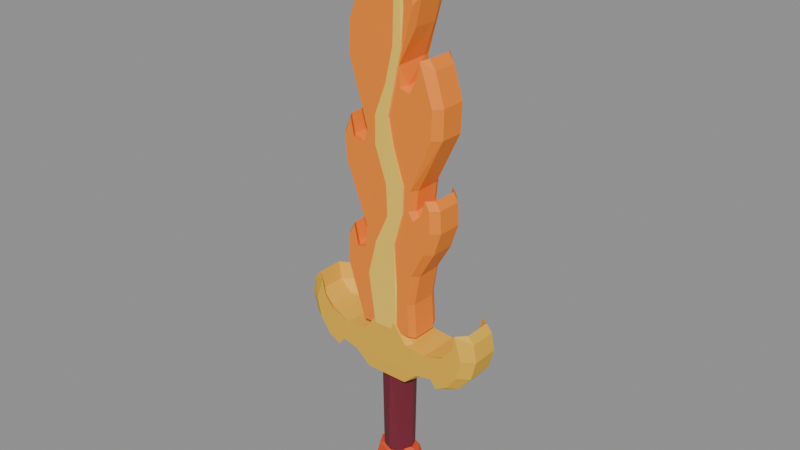 # Source: BE_HeldFireSword.blend  (saved by Blender 5.2.45; exported with 4.5.12 LTS)
import bpy
from mathutils import Matrix  # noqa: F401  (used for matrix-valued properties, if any)

bpy.ops.wm.read_factory_settings(use_empty=True)
scene = bpy.context.scene
scene.name = 'HeldFireSword'

# ---- materials (node trees are filled in below, after node groups)
mat_blade_003 = bpy.data.materials.new('Blade.003')
mat_blade_003.diffuse_color = (1.0, 0.2542, 0.0137, 1.0)
mat_core = bpy.data.materials.new('Core')
mat_core.diffuse_color = (1.0, 0.6514, 0.07421, 1.0)
mat_guard_003 = bpy.data.materials.new('Guard.003')
mat_guard_003.diffuse_color = (0.8632, 0.4851, 0.03434, 1.0)
mat_grip_003 = bpy.data.materials.new('Grip.003')
mat_grip_003.diffuse_color = (0.1746, 0.01298, 0.02956, 1.0)
mat_pommel_003 = bpy.data.materials.new('Pommel.003')
mat_pommel_003.diffuse_color = (0.8228, 0.07227, 0.01229, 1.0)

# ---- material node trees
mat_blade_003.use_nodes = True; mat_blade_003.node_tree.nodes.clear()
_N = mat_blade_003.node_tree.nodes; _L = mat_blade_003.node_tree.links
n0 = _N.new('ShaderNodeBsdfPrincipled'); n0.name = 'Principled BSDF'; n0.location = (-200, 100)
n0.inputs[0].default_value = (1.0, 0.2542, 0.0137, 1.0)
n0.inputs[2].default_value = 0.65
n0.inputs[10].default_value = 0.005
n1 = _N.new('ShaderNodeOutputMaterial'); n1.name = 'Material Output'; n1.location = (200, 100)
_L.new(n0.outputs[0], n1.inputs[0])
n1.is_active_output = True
mat_core.use_nodes = True; mat_core.node_tree.nodes.clear()
_N = mat_core.node_tree.nodes; _L = mat_core.node_tree.links
n0 = _N.new('ShaderNodeBsdfPrincipled'); n0.name = 'Principled BSDF'; n0.location = (-200, 100)
n0.inputs[0].default_value = (1.0, 0.6514, 0.07421, 1.0)
n0.inputs[2].default_value = 0.65
n0.inputs[10].default_value = 0.005
n1 = _N.new('ShaderNodeOutputMaterial'); n1.name = 'Material Output'; n1.location = (200, 100)
_L.new(n0.outputs[0], n1.inputs[0])
n1.is_active_output = True
mat_guard_003.use_nodes = True; mat_guard_003.node_tree.nodes.clear()
_N = mat_guard_003.node_tree.nodes; _L = mat_guard_003.node_tree.links
n0 = _N.new('ShaderNodeBsdfPrincipled'); n0.name = 'Principled BSDF'; n0.location = (-200, 100)
n0.inputs[0].default_value = (0.8632, 0.4851, 0.03434, 1.0)
n0.inputs[2].default_value = 0.65
n0.inputs[10].default_value = 0.005
n1 = _N.new('ShaderNodeOutputMaterial'); n1.name = 'Material Output'; n1.location = (200, 100)
_L.new(n0.outputs[0], n1.inputs[0])
n1.is_active_output = True
mat_grip_003.use_nodes = True; mat_grip_003.node_tree.nodes.clear()
_N = mat_grip_003.node_tree.nodes; _L = mat_grip_003.node_tree.links
n0 = _N.new('ShaderNodeBsdfPrincipled'); n0.name = 'Principled BSDF'; n0.location = (-200, 100)
n0.inputs[0].default_value = (0.1746, 0.01298, 0.02956, 1.0)
n0.inputs[2].default_value = 0.65
n0.inputs[10].default_value = 0.005
n1 = _N.new('ShaderNodeOutputMaterial'); n1.name = 'Material Output'; n1.location = (200, 100)
_L.new(n0.outputs[0], n1.inputs[0])
n1.is_active_output = True
mat_pommel_003.use_nodes = True; mat_pommel_003.node_tree.nodes.clear()
_N = mat_pommel_003.node_tree.nodes; _L = mat_pommel_003.node_tree.links
n0 = _N.new('ShaderNodeBsdfPrincipled'); n0.name = 'Principled BSDF'; n0.location = (-200, 100)
n0.inputs[0].default_value = (0.8228, 0.07227, 0.01229, 1.0)
n0.inputs[2].default_value = 0.65
n0.inputs[10].default_value = 0.005
n1 = _N.new('ShaderNodeOutputMaterial'); n1.name = 'Material Output'; n1.location = (200, 100)
_L.new(n0.outputs[0], n1.inputs[0])
n1.is_active_output = True

# ---- meshes
me_be_heldfiresword_mesh = bpy.data.meshes.new('BE_HeldFireSword_Mesh')
me_be_heldfiresword_mesh.from_pydata([(-0.2552, -0.19, 0.8975), (-0.4311, -0.19, 1.44), (-0.4224, -0.19, 1.695), (-0.3608, -0.19, 1.814), (-0.3168, -0.19, 1.617), (-0.2288, -0.19, 1.636), (-0.2135, -0.1902, 1.854), (-0.4312, -0.19, 2.424), (-0.44, -0.19, 2.651), (-0.3784, -0.19, 2.818), (-0.3432, -0.19, 2.641), (-0.2376, -0.19, 2.592), (-0.1936, -0.19, 2.759), (-0.3772, -0.1902, 3.372), (-0.3696, -0.19, 3.646), (-0.264, -0.19, 3.941), (-0.088, -0.19, 4.227), (-0.008791, -0.1892, 4.465), (-0.0323, -0.184, 4.602), (0.0132, -0.19, 4.621), (0.1408, -0.19, 4.453), (0.2552, -0.19, 4.187), (0.2796, -0.1897, 3.876), (0.1465, -0.1878, 3.378), (0.1584, -0.19, 3.193), (0.2552, -0.19, 3.163), (0.3256, -0.19, 3.301), (0.3548, -0.1905, 3.455), (0.484, -0.19, 3.084), (0.4752, -0.19, 2.818), (0.267, -0.1902, 2.319), (0.2464, -0.19, 2.129), (0.2992, -0.19, 2.05), (0.3784, -0.19, 2.129), (0.4224, -0.19, 2.277), (0.4664, -0.19, 2.198), (0.4752, -0.19, 1.991), (0.4136, -0.19, 1.774), (0.2816, -0.19, 1.518), (0.2376, -0.19, 1.223), (0.2552, -0.19, 0.8975), (-0.2891, -0.1284, 0.8711), (-0.49, -0.12, 1.42), (-0.48, -0.12, 1.68), (-0.41, -0.12, 1.8), (-0.36, -0.12, 1.6), (-0.26, -0.12, 1.62), (-0.24, -0.12, 1.83), (-0.38, -0.12, 2.12), (-0.49, -0.12, 2.42), (-0.5, -0.12, 2.65), (-0.43, -0.12, 2.82), (-0.39, -0.12, 2.64), (-0.27, -0.12, 2.59), (-0.2188, -0.1176, 2.768), (-0.43, -0.12, 3.38), (-0.42, -0.12, 3.66), (-0.3, -0.12, 3.96), (-0.1, -0.12, 4.25), (0.015, -0.12, 4.65), (0.16, -0.12, 4.48), (0.29, -0.12, 4.21), (0.32, -0.12, 3.96), (0.26, -0.12, 3.69), (0.18, -0.12, 3.2), (0.29, -0.12, 3.17), (0.37, -0.12, 3.31), (0.4, -0.12, 3.47), (0.46, -0.12, 3.38), (0.55, -0.12, 3.09), (0.5407, -0.1148, 2.815), (0.3, -0.12, 2.31), (0.28, -0.12, 2.12), (0.34, -0.12, 2.04), (0.43, -0.12, 2.12), (0.48, -0.12, 2.27), (0.53, -0.12, 2.19), (0.54, -0.12, 1.98), (0.47, -0.12, 1.76), (0.32, -0.12, 1.5), (0.27, -0.12, 1.2), (0.29, -0.12, 0.87), (-0.2887, 0.1295, 0.8725), (-0.49, 0.12, 1.42), (-0.48, 0.12, 1.68), (-0.41, 0.12, 1.8), (-0.36, 0.12, 1.6), (-0.26, 0.12, 1.62), (-0.24, 0.12, 1.83), (-0.38, 0.12, 2.12), (-0.49, 0.12, 2.42), (-0.5, 0.12, 2.65), (-0.43, 0.12, 2.82), (-0.39, 0.12, 2.64), (-0.27, 0.12, 2.59), (-0.22, 0.12, 2.76), (-0.4288, 0.12, 3.389), (-0.42, 0.12, 3.66), (-0.3, 0.12, 3.96), (-0.1, 0.12, 4.25), (-0.008028, 0.1895, 4.462), (-0.035, 0.12, 4.62), (0.015, 0.12, 4.65), (0.16, 0.12, 4.48), (0.29, 0.12, 4.21), (0.32, 0.12, 3.96), (0.26, 0.12, 3.69), (0.16, 0.12, 3.39), (0.1649, 0.1872, 3.196), (0.29, 0.12, 3.17), (0.37, 0.12, 3.31), (0.4, 0.12, 3.47), (0.46, 0.12, 3.38), (0.55, 0.12, 3.09), (0.5416, 0.1127, 2.812), (0.3, 0.12, 2.31), (0.28, 0.12, 2.12), (0.34, 0.12, 2.04), (0.43, 0.12, 2.12), (0.48, 0.12, 2.27), (0.53, 0.12, 2.19), (0.54, 0.12, 1.98), (0.47, 0.12, 1.76), (0.32, 0.12, 1.5), (0.27, 0.12, 1.2), (0.29, 0.12, 0.87), (-0.2552, 0.19, 0.8975), (-0.4311, 0.19, 1.44), (-0.4224, 0.19, 1.695), (-0.3608, 0.19, 1.814), (-0.3168, 0.19, 1.617), (-0.2288, 0.19, 1.636), (-0.2135, 0.1902, 1.854), (-0.4312, 0.19, 2.424), (-0.44, 0.19, 2.651), (-0.3784, 0.19, 2.818), (-0.3432, 0.19, 2.641), (-0.2376, 0.19, 2.592), (-0.1936, 0.19, 2.759), (-0.3772, 0.1902, 3.372), (-0.3696, 0.19, 3.646), (-0.264, 0.19, 3.941), (-0.088, 0.19, 4.227), (-0.0308, 0.19, 4.591), (0.0132, 0.19, 4.621), (0.1408, 0.19, 4.453), (0.2552, 0.19, 4.187), (0.2796, 0.1897, 3.876), (0.1408, 0.19, 3.38), (0.2552, 0.19, 3.163), (0.3256, 0.19, 3.301), (0.3548, 0.1905, 3.455), (0.484, 0.19, 3.084), (0.4752, 0.19, 2.818), (0.267, 0.1902, 2.319), (0.2464, 0.19, 2.129), (0.2992, 0.19, 2.05), (0.3784, 0.19, 2.129), (0.4224, 0.19, 2.277), (0.4664, 0.19, 2.198), (0.4752, 0.19, 1.991), (0.4136, 0.19, 1.774), (0.2816, 0.19, 1.518), (0.2376, 0.19, 1.223), (0.2552, 0.19, 0.8975), (-0.2031, -0.1972, 0.4032), (-0.352, -0.2, 0.5337), (-0.5104, -0.2, 0.5731), (-0.572, -0.2, 0.4943), (-0.6864, -0.2, 0.5534), (-0.792, -0.2, 0.7012), (-0.836, -0.2, 0.8883), (-0.7652, -0.2004, 1.118), (-0.7304, -0.2, 0.9573), (-0.6336, -0.2, 0.8391), (-0.4506, -0.1985, 0.7794), (-0.238, -0.199, 0.8001), (-0.06232, -0.199, 1.054), (-0.0004666, -0.1984, 1.125), (0.2288, -0.2, 0.7997), (0.4418, -0.1986, 0.7812), (0.6336, -0.2, 0.8391), (0.7304, -0.2, 0.9573), (0.7646, -0.2003, 1.116), (0.836, -0.2, 0.8883), (0.792, -0.2, 0.7012), (0.6864, -0.2, 0.5534), (0.572, -0.2, 0.4943), (0.5104, -0.2, 0.5731), (0.352, -0.2, 0.5337), (0.214, -0.1957, 0.4036), (-0.4, -0.13, 0.53), (-0.58, -0.13, 0.57), (-0.65, -0.13, 0.49), (-0.78, -0.13, 0.55), (-0.9, -0.13, 0.7), (-0.95, -0.13, 0.89), (-0.92, -0.13, 1.06), (-0.86, -0.13, 1.13), (-0.83, -0.13, 0.96), (-0.72, -0.13, 0.84), (0.26, -0.13, 0.8), (0.72, -0.13, 0.84), (0.83, -0.13, 0.96), (0.86, -0.13, 1.13), (0.92, -0.13, 1.06), (0.95, -0.13, 0.89), (0.9, -0.13, 0.7), (0.78, -0.13, 0.55), (0.65, -0.13, 0.49), (0.58, -0.13, 0.57), (0.4, -0.13, 0.53), (-0.23, 0.13, 0.4), (-0.4, 0.13, 0.53), (-0.58, 0.13, 0.57), (-0.65, 0.13, 0.49), (-0.78, 0.13, 0.55), (-0.9, 0.13, 0.7), (-0.95, 0.13, 0.89), (-0.92, 0.13, 1.06), (-0.86, 0.13, 1.13), (-0.83, 0.13, 0.96), (-0.72, 0.13, 0.84), (-0.4461, 0.199, 0.7807), (-0.26, 0.13, 0.8), (-0.00338, 0.2, 1.126), (0.09, 0.13, 1.03), (0.2386, 0.1985, 0.7994), (0.4479, 0.198, 0.7799), (0.72, 0.13, 0.84), (0.83, 0.13, 0.96), (0.86, 0.13, 1.13), (0.92, 0.13, 1.06), (0.95, 0.13, 0.89), (0.9, 0.13, 0.7), (0.78, 0.13, 0.55), (0.65, 0.13, 0.49), (0.58, 0.13, 0.57), (0.4, 0.13, 0.53), (0.2074, 0.198, 0.4031), (-0.2024, 0.2, 0.4057), (-0.352, 0.2, 0.5337), (-0.5104, 0.2, 0.5731), (-0.572, 0.2, 0.4943), (-0.6864, 0.2, 0.5534), (-0.792, 0.2, 0.7012), (-0.836, 0.2, 0.8883), (-0.7652, 0.2004, 1.118), (-0.7304, 0.2, 0.9573), (-0.6336, 0.2, 0.8391), (-0.2288, 0.2, 0.7997), (0.6336, 0.2, 0.8391), (0.7304, 0.2, 0.9573), (0.7646, 0.2003, 1.116), (0.836, 0.2, 0.8883), (0.792, 0.2, 0.7012), (0.6864, 0.2, 0.5534), (0.572, 0.2, 0.4943), (0.5104, 0.2, 0.5731), (0.352, 0.2, 0.5337), (0.14, 0.0, -0.5), (0.1067, 0.1018, -0.497), (8.573e-18, 0.14, -0.5), (-0.1018, 0.1067, -0.497), (-0.14, 1.715e-17, -0.5), (-0.1067, -0.1018, -0.497), (-2.572e-17, -0.14, -0.5), (0.1018, -0.1067, -0.497), (0.16, 0.0, -0.4513), (9.797e-18, 0.16, -0.4513), (-0.16, 1.959e-17, -0.4513), (-2.939e-17, -0.16, -0.4513), (0.16, 0.0, 0.3964), (0.1131, 0.1131, 0.3964), (9.797e-18, 0.16, 0.3964), (-0.1131, 0.1131, 0.3964), (-0.16, 1.959e-17, 0.3964), (-0.1131, -0.1131, 0.3964), (0.003467, -0.1473, 0.4472), (0.1131, -0.1131, 0.3964), (0.14, 0.0, 0.45), (0.09899, 0.09899, 0.45), (8.573e-18, 0.14, 0.45), (-0.09899, 0.09899, 0.45), (-0.14, 1.715e-17, 0.45), (-0.09899, -0.09899, 0.45), (0.09899, -0.09899, 0.45), (0.07704, -0.0301, -0.9513), (0.03044, 0.06345, -0.9509), (-0.07704, 0.0301, -0.9513), (-0.03044, -0.06345, -0.9509), (0.22, 0.0, -0.89), (0.1556, 0.1131, -0.89), (1.347e-17, 0.16, -0.89), (-0.1556, 0.1131, -0.89), (-0.22, 1.959e-17, -0.89), (-0.1556, -0.1131, -0.89), (-4.041e-17, -0.16, -0.89), (0.1556, -0.1131, -0.89), (0.27, 0.0, -0.7), (0.1909, 0.1414, -0.7), (1.653e-17, 0.2, -0.7), (-0.1909, 0.1414, -0.7), (-0.27, 2.449e-17, -0.7), (-0.1909, -0.1414, -0.7), (-4.96e-17, -0.2, -0.7), (0.1909, -0.1414, -0.7), (0.22, 0.0, -0.51), (0.1556, 0.1131, -0.51), (1.347e-17, 0.16, -0.51), (-0.1556, 0.1131, -0.51), (-0.22, 1.959e-17, -0.51), (-0.1556, -0.1131, -0.51), (-4.041e-17, -0.16, -0.51), (0.1556, -0.1131, -0.51), (0.09669, -0.03235, -0.4382), (0.03971, 0.07327, -0.4389), (-0.09669, 0.03235, -0.4382), (-0.03971, -0.07327, -0.4389), (-0.1197, -0.1998, 0.9103), (-0.1892, -0.1991, 1.396), (-0.1004, -0.2014, 1.742), (0.02833, -0.2012, 2.019), (0.0187, -0.2022, 2.304), (-0.09875, -0.2001, 2.639), (-0.09948, -0.1997, 2.909), (0.01567, -0.2017, 3.207), (0.08867, -0.2003, 3.53), (0.09946, -0.1998, 3.891), (0.1598, -0.1992, 4.181), (0.09848, -0.2001, 2.643), (0.1995, -0.1995, 2.34), (0.1897, -0.1999, 2.082), (0.09836, -0.201, 1.757), (0.1198, -0.1991, 0.9103), (0.1913, -0.19, 3.854), (0.17, -0.2, 3.502), (0.03857, -0.2015, 2.92), (0.1227, -0.19, 1.357), (-0.1199, -0.1802, 0.9106), (-0.1894, -0.181, 1.398), (-0.09665, -0.1792, 1.756), (0.02861, -0.1787, 2.023), (0.01828, -0.1777, 2.305), (-0.0993, -0.1798, 2.643), (-0.09907, -0.1802, 2.91), (0.01642, -0.1784, 3.208), (0.08939, -0.1797, 3.536), (0.0989, -0.1802, 3.887), (0.1597, -0.1808, 4.182), (0.03944, -0.1788, 2.92), (0.09635, -0.1798, 2.65), (0.1997, -0.1805, 2.339), (0.1893, -0.1801, 2.079), (0.09892, -0.1791, 1.761), (0.1196, -0.1808, 0.9102), (0.1699, -0.1794, 3.507), (-0.1197, 0.1802, 0.9103), (-0.1892, 0.1809, 1.396), (-0.1004, 0.1786, 1.742), (0.02833, 0.1788, 2.019), (0.0187, 0.1778, 2.304), (-0.09875, 0.1799, 2.639), (-0.09948, 0.1803, 2.909), (0.01567, 0.1783, 3.207), (0.08867, 0.1797, 3.53), (0.09946, 0.1802, 3.891), (0.1598, 0.1808, 4.181), (0.09848, 0.1799, 2.643), (0.1995, 0.1805, 2.34), (0.1897, 0.1801, 2.082), (0.09836, 0.179, 1.757), (0.1198, 0.1809, 0.9103), (0.1913, 0.19, 3.854), (0.17, 0.18, 3.502), (0.03857, 0.1785, 2.92), (0.1227, 0.19, 1.357), (-0.1199, 0.1998, 0.9106), (-0.1894, 0.199, 1.398), (-0.09665, 0.2008, 1.756), (0.02861, 0.2013, 2.023), (0.01828, 0.2023, 2.305), (-0.0993, 0.2002, 2.643), (-0.09907, 0.1998, 2.91), (0.01642, 0.2016, 3.208), (0.08939, 0.2003, 3.536), (0.0989, 0.1998, 3.887), (0.1597, 0.1992, 4.182), (0.03944, 0.2012, 2.92), (0.09635, 0.2002, 2.65), (0.1997, 0.1995, 2.339), (0.1893, 0.1999, 2.079), (0.09892, 0.2009, 1.761), (0.1196, 0.1992, 0.9102), (0.1699, 0.2006, 3.507)], [], [(1, 42, 41), (13, 54, 12), (17, 58, 16), (22, 63, 62), (22, 23, 63), (30, 71, 70), (55, 96, 54), (83, 127, 82), (99, 100, 142), (106, 147, 105), (108, 148, 107), (115, 154, 114), (172, 198, 197), (174, 175, 200), (180, 201, 179), (189, 190, 211), (178, 225, 177), (220, 247, 219), (223, 249, 222), (225, 250, 224), (226, 227, 225), (239, 259, 238), (261, 268, 260), (263, 269, 262), (265, 270, 264), (267, 271, 266), (278, 285, 277), (288, 293, 292), (290, 297, 296), (309, 316, 308), (313, 318, 312), (334, 338, 333), (335, 349, 329), (337, 350, 336), (338, 354, 333), (338, 355, 354), (372, 376, 371), (373, 387, 367), (375, 388, 374), (376, 392, 371), (376, 393, 392), (9, 8, 7, 6, 5, 4, 3, 2, 1, 0, 40, 39, 38, 37, 36, 35, 34, 33, 32, 31, 30, 29, 28, 27, 26, 25, 24, 23, 22, 21, 20, 19, 18, 17, 16, 15, 14, 13, 12, 11, 10), (43, 42, 1, 2), (0, 1, 41), (44, 43, 2, 3), (44, 3, 4, 45), (46, 45, 4, 5), (47, 46, 5, 6), (48, 6, 7, 49), (6, 48, 47), (50, 49, 7, 8), (51, 50, 8, 9), (52, 51, 9, 10), (53, 52, 10, 11), (54, 53, 11, 12), (55, 13, 14, 56), (13, 55, 54), (56, 14, 15, 57), (57, 15, 16, 58), (60, 59, 19, 20), (19, 59, 18), (61, 60, 20, 21), (62, 61, 21, 22), (64, 24, 25, 65), (23, 24, 64), (65, 25, 26, 66), (66, 26, 27, 67), (68, 27, 28, 69), (27, 68, 67), (70, 69, 28, 29), (71, 30, 31, 72), (29, 30, 70), (72, 31, 32, 73), (73, 32, 33, 74), (74, 33, 34, 75), (75, 34, 35, 76), (76, 35, 36, 77), (78, 77, 36, 37), (79, 78, 37, 38), (79, 38, 39, 80), (80, 39, 40, 81), (81, 40, 0, 41), (82, 41, 42, 83), (83, 42, 43, 84), (84, 43, 44, 85), (85, 44, 45, 86), (86, 45, 46, 87), (87, 46, 47, 88), (88, 47, 48, 89), (89, 48, 49, 90), (90, 49, 50, 91), (91, 50, 51, 92), (92, 51, 52, 93), (93, 52, 53, 94), (94, 53, 54, 95), (96, 55, 56, 97), (54, 96, 95), (97, 56, 57, 98), (98, 57, 58, 99), (99, 58, 17, 100), (100, 17, 18, 101), (101, 18, 59, 102), (102, 59, 60, 103), (103, 60, 61, 104), (104, 61, 62, 105), (105, 62, 63, 106), (106, 63, 23, 107), (107, 23, 64, 108), (108, 64, 65, 109), (109, 65, 66, 110), (110, 66, 67, 111), (111, 67, 68, 112), (112, 68, 69, 113), (113, 69, 70, 114), (114, 70, 71, 115), (115, 71, 72, 116), (116, 72, 73, 117), (117, 73, 74, 118), (118, 74, 75, 119), (119, 75, 76, 120), (120, 76, 77, 121), (121, 77, 78, 122), (122, 78, 79, 123), (123, 79, 80, 124), (124, 80, 81, 125), (125, 81, 41, 82), (127, 83, 84, 128), (82, 127, 126), (128, 84, 85, 129), (130, 129, 85, 86), (130, 86, 87, 131), (131, 87, 88, 132), (133, 132, 89, 90), (88, 89, 132), (133, 90, 91, 134), (134, 91, 92, 135), (135, 92, 93, 136), (136, 93, 94, 137), (137, 94, 95, 138), (139, 138, 95, 96), (140, 139, 96, 97), (141, 140, 97, 98), (142, 141, 98, 99), (144, 143, 101, 102), (100, 101, 143), (144, 102, 103, 145), (145, 103, 104, 146), (146, 104, 105, 147), (147, 106, 107, 148), (150, 149, 109, 110), (108, 109, 149), (151, 150, 110, 111), (152, 151, 112, 113), (111, 112, 151), (152, 113, 114, 153), (155, 154, 115, 116), (114, 154, 153), (156, 155, 116, 117), (157, 156, 117, 118), (158, 157, 118, 119), (159, 158, 119, 120), (160, 159, 120, 121), (160, 121, 122, 161), (161, 122, 123, 162), (163, 162, 123, 124), (164, 163, 124, 125), (164, 125, 82, 126), (149, 150, 151, 152, 153, 154, 155, 156, 157, 158, 159, 160, 161, 162, 163, 164, 126, 127, 128, 129, 130, 131, 132, 133, 134, 135, 136, 137, 138, 139, 140, 141, 142, 100, 143, 144, 145, 146, 147, 148, 108), (191, 166, 167, 192), (171, 170, 169, 168, 167, 166, 165, 190, 189, 188, 187, 186, 185, 184, 183, 182, 181, 180, 179, 178, 177, 176, 175, 174, 173, 172), (166, 191, 165), (192, 167, 168, 193), (193, 168, 169, 194), (194, 169, 170, 195), (195, 170, 171, 196), (197, 196, 171, 172), (199, 198, 172, 173), (200, 199, 173, 174), (202, 181, 182, 203), (179, 201, 178), (181, 202, 180), (203, 182, 183, 204), (205, 183, 184, 206), (183, 205, 204), (207, 206, 184, 185), (208, 207, 185, 186), (209, 208, 186, 187), (210, 209, 187, 188), (211, 210, 188, 189), (212, 165, 191, 213), (213, 191, 192, 214), (214, 192, 193, 215), (215, 193, 194, 216), (216, 194, 195, 217), (217, 195, 196, 218), (218, 196, 197, 219), (219, 197, 198, 220), (220, 198, 199, 221), (221, 199, 200, 222), (222, 200, 175, 223), (223, 175, 176, 224), (224, 176, 177, 225), (226, 178, 201, 227), (178, 226, 225), (227, 201, 180, 228), (228, 180, 202, 229), (229, 202, 203, 230), (230, 203, 204, 231), (231, 204, 205, 232), (232, 205, 206, 233), (233, 206, 207, 234), (234, 207, 208, 235), (235, 208, 209, 236), (236, 209, 210, 237), (237, 210, 211, 238), (238, 211, 190, 239), (239, 190, 165, 212), (241, 240, 212, 213), (242, 241, 213, 214), (243, 242, 214, 215), (244, 243, 215, 216), (245, 244, 216, 217), (246, 245, 217, 218), (246, 218, 219, 247), (247, 220, 221, 248), (248, 221, 222, 249), (252, 251, 229, 230), (224, 250, 223), (228, 229, 251), (253, 252, 230, 231), (254, 253, 232, 233), (231, 232, 253), (254, 233, 234, 255), (255, 234, 235, 256), (256, 235, 236, 257), (257, 236, 237, 258), (258, 237, 238, 259), (212, 240, 239), (254, 255, 256, 257, 258, 259, 239, 240, 241, 242, 243, 244, 245, 246, 247, 248, 249, 223, 250, 225, 227, 228, 251, 252, 253), (272, 268, 261, 273), (264, 263, 262, 261, 260, 267, 266, 265), (262, 269, 261), (264, 270, 263), (266, 271, 265), (260, 268, 267), (273, 261, 269, 274), (274, 269, 263, 275), (275, 263, 270, 276), (276, 270, 265, 277), (277, 265, 271, 278), (278, 271, 267, 279), (279, 267, 268, 272), (280, 272, 273, 281), (281, 273, 274, 282), (282, 274, 275, 283), (283, 275, 276, 284), (284, 276, 277, 285), (286, 279, 272, 280), (279, 286, 278), (289, 288, 287, 290), (283, 284, 285, 278, 286, 280, 281, 282), (292, 291, 287, 288), (293, 288, 289, 294), (296, 295, 289, 290), (289, 295, 294), (297, 290, 287, 298), (300, 299, 291, 292), (287, 291, 298), (301, 300, 292, 293), (301, 293, 294, 302), (302, 294, 295, 303), (304, 303, 295, 296), (305, 304, 296, 297), (305, 297, 298, 306), (306, 298, 291, 299), (307, 299, 300, 308), (308, 300, 301, 309), (310, 309, 301, 302), (311, 310, 302, 303), (311, 303, 304, 312), (312, 304, 305, 313), (314, 313, 305, 306), (307, 314, 306, 299), (315, 307, 308, 316), (317, 316, 309, 310), (317, 311, 312, 318), (310, 311, 317), (315, 318, 313, 314), (315, 316, 317, 318), (314, 307, 315), (339, 319, 320, 340), (326, 325, 324, 323, 322, 321, 320, 319, 334, 333, 332, 331, 330, 337, 336, 329, 328, 327), (329, 336, 335), (340, 320, 321, 341), (341, 321, 322, 342), (342, 322, 323, 343), (343, 323, 324, 344), (344, 324, 325, 345), (345, 325, 326, 346), (346, 326, 327, 347), (347, 327, 328, 348), (348, 328, 329, 349), (350, 337, 330, 351), (336, 356, 335), (336, 350, 356), (351, 330, 331, 352), (352, 331, 332, 353), (353, 332, 333, 354), (355, 334, 319, 339), (334, 355, 338), (335, 356, 349), (346, 347, 348, 349, 356, 350, 351, 352, 353, 354, 355, 339, 340, 341, 342, 343, 344, 345), (377, 357, 358, 378), (364, 363, 362, 361, 360, 359, 358, 357, 372, 371, 370, 369, 368, 375, 374, 367, 366, 365), (367, 374, 373), (378, 358, 359, 379), (379, 359, 360, 380), (380, 360, 361, 381), (381, 361, 362, 382), (382, 362, 363, 383), (383, 363, 364, 384), (384, 364, 365, 385), (385, 365, 366, 386), (386, 366, 367, 387), (388, 375, 368, 389), (374, 394, 373), (374, 388, 394), (389, 368, 369, 390), (390, 369, 370, 391), (391, 370, 371, 392), (393, 372, 357, 377), (372, 393, 376), (373, 394, 387), (384, 385, 386, 387, 394, 388, 389, 390, 391, 392, 393, 377, 378, 379, 380, 381, 382, 383)])
me_be_heldfiresword_mesh.polygons.foreach_set('material_index', [0, 0, 0, 0, 0, 0, 0, 0, 0, 0, 0, 0, 2, 2, 2, 2, 2, 2, 2, 2, 2, 2, 3, 3, 3, 3, 3, 4, 4, 4, 4, 1, 1, 1, 1, 1, 1, 1, 1, 1, 1, 0, 0, 0, 0, 0, 0, 0, 0, 0, 0, 0, 0, 0, 0, 0, 0, 0, 0, 0, 0, 0, 0, 0, 0, 0, 0, 0, 0, 0, 0, 0, 0, 0, 0, 0, 0, 0, 0, 0, 0, 0, 0, 0, 0, 0, 0, 0, 0, 0, 0, 0, 0, 0, 0, 0, 0, 0, 0, 0, 0, 0, 0, 0, 0, 0, 0, 0, 0, 0, 0, 0, 0, 0, 0, 0, 0, 0, 0, 0, 0, 0, 0, 0, 0, 0, 0, 0, 0, 0, 0, 0, 0, 0, 0, 0, 0, 0, 0, 0, 0, 0, 0, 0, 0, 0, 0, 0, 0, 0, 0, 0, 0, 0, 0, 0, 0, 0, 0, 0, 0, 0, 0, 0, 0, 0, 0, 0, 2, 2, 2, 2, 2, 2, 2, 2, 2, 2, 2, 2, 2, 2, 2, 2, 2, 2, 2, 2, 2, 2, 2, 2, 2, 2, 2, 2, 2, 2, 2, 2, 2, 2, 2, 2, 2, 2, 2, 2, 2, 2, 2, 2, 2, 2, 2, 2, 2, 2, 2, 2, 2, 2, 2, 2, 2, 2, 2, 2, 2, 2, 2, 2, 2, 2, 2, 2, 2, 2, 2, 3, 3, 3, 3, 3, 3, 3, 3, 3, 3, 3, 3, 3, 3, 3, 3, 3, 3, 3, 3, 4, 3, 4, 4, 4, 4, 4, 4, 4, 4, 4, 4, 4, 4, 4, 4, 4, 4, 4, 4, 4, 4, 4, 4, 4, 4, 4, 4, 4, 4, 4, 1, 1, 1, 1, 1, 1, 1, 1, 1, 1, 1, 1, 1, 1, 1, 1, 1, 1, 1, 1, 1, 1, 1, 1, 1, 1, 1, 1, 1, 1, 1, 1, 1, 1, 1, 1, 1, 1, 1, 1, 1, 1, 1, 1])
me_be_heldfiresword_mesh.materials.append(mat_blade_003)
me_be_heldfiresword_mesh.materials.append(mat_core)
me_be_heldfiresword_mesh.materials.append(mat_guard_003)
me_be_heldfiresword_mesh.materials.append(mat_grip_003)
me_be_heldfiresword_mesh.materials.append(mat_pommel_003)
me_be_heldfiresword_mesh.update()

# ---- objects
ob_be_heldfiresword = bpy.data.objects.new('BE_HeldFireSword', me_be_heldfiresword_mesh)

# ---- transforms, parenting, visibility, modifiers, constraints
ob_be_heldfiresword.location = (0.0, 0.0, 0.0)

# ---- collection membership
scene.collection.objects.link(ob_be_heldfiresword)

# ---- scene / render settings (as saved in the file)
scene.frame_start = 1; scene.frame_end = 250; scene.frame_set(1)
scene.render.engine = 'BLENDER_EEVEE_NEXT'
scene.render.image_settings.exr_codec = 'NONE'
scene.render.use_bake_clear = False
scene.render.bake_margin = 0
scene.render.bake_bias = 0.0
scene.render.bake_samples = 0
scene.render.simplify_subdivision_render = 0
scene.render.simplify_child_particles_render = 0.0
scene.render.compositor_device = 'GPU'
scene.eevee.use_volume_custom_range = False
scene.eevee.gtao_distance = 0.0
scene.eevee.use_fast_gi = False
scene.eevee.fast_gi_thickness_near = 0.1
scene.eevee.fast_gi_thickness_far = 0.0
scene.eevee.ray_tracing_options.screen_trace_thickness = 0.1
bpy.context.view_layer.update()

# ---- added for rendering (the .blend has no active camera and no usable light): camera, sun + grey world if the file has none
cam_auto = bpy.data.cameras.new('AutoCamera')
cam_auto.lens = 50.0
cam_auto.sensor_width = 36.0
cam_auto.clip_end = 1000.0
ob_auto_camera = bpy.data.objects.new('AutoCamera', cam_auto)
scene.collection.objects.link(ob_auto_camera)
ob_auto_camera.location = (5.48526, -6.58227, 6.23757)
ob_auto_camera.rotation_euler = (1.09748, -7.21219e-08, 0.694738)
scene.camera = ob_auto_camera
light_auto_sun = bpy.data.lights.new('AutoSun', 'SUN')
light_auto_sun.energy = 3.0
light_auto_sun.angle = 0.0523599
ob_auto_sun = bpy.data.objects.new('AutoSun', light_auto_sun)
scene.collection.objects.link(ob_auto_sun)
ob_auto_sun.rotation_euler = (0.872665, 0.174533, 0.523599)
if scene.world is None:
    world_auto = bpy.data.worlds.new('AutoWorld')
    world_auto.color = (0.3, 0.3, 0.3)
    scene.world = world_auto
bpy.context.view_layer.update()
